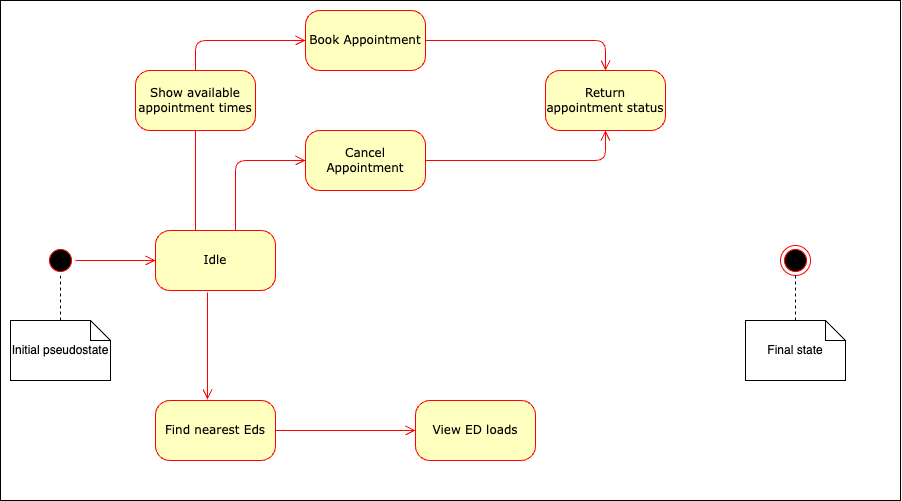

The diagram above was exported from draw.io. Its source (the exported page's mxGraphModel, read from the mxfile embedded in the PNG):
<mxGraphModel dx="1868" dy="2009" grid="1" gridSize="10" guides="1" tooltips="1" connect="1" arrows="1" fold="1" page="1" pageScale="1" pageWidth="850" pageHeight="1100" math="0" shadow="0">
  <root>
    <mxCell id="0" />
    <mxCell id="1" parent="0" />
    <mxCell id="mAZV5Jtq3yTcwK52YCa0-1" value="" style="rounded=0;whiteSpace=wrap;html=1;" vertex="1" parent="1">
      <mxGeometry x="-10" y="-10" width="900" height="500" as="geometry" />
    </mxCell>
    <mxCell id="cNdOOf4kcGnMdNq4-YE--1" value="" style="ellipse;html=1;shape=startState;fillColor=#000000;strokeColor=#ff0000;rounded=1;shadow=0;comic=0;labelBackgroundColor=none;fontFamily=Verdana;fontSize=12;fontColor=#000000;align=center;direction=south;" parent="1" vertex="1">
      <mxGeometry x="35" y="235" width="30" height="30" as="geometry" />
    </mxCell>
    <mxCell id="cNdOOf4kcGnMdNq4-YE--2" value="Find nearest Eds" style="rounded=1;whiteSpace=wrap;html=1;arcSize=24;fillColor=#ffffc0;strokeColor=#ff0000;shadow=0;comic=0;labelBackgroundColor=none;fontFamily=Verdana;fontSize=12;fontColor=#000000;align=center;" parent="1" vertex="1">
      <mxGeometry x="145" y="390" width="120" height="60" as="geometry" />
    </mxCell>
    <mxCell id="cNdOOf4kcGnMdNq4-YE--40" style="edgeStyle=orthogonalEdgeStyle;rounded=1;orthogonalLoop=1;jettySize=auto;html=1;entryX=0;entryY=0.5;entryDx=0;entryDy=0;strokeColor=#FF0000;endArrow=open;endFill=0;endSize=8;" parent="1" source="cNdOOf4kcGnMdNq4-YE--3" target="cNdOOf4kcGnMdNq4-YE--37" edge="1">
      <mxGeometry relative="1" as="geometry">
        <Array as="points">
          <mxPoint x="225" y="150" />
        </Array>
      </mxGeometry>
    </mxCell>
    <mxCell id="cNdOOf4kcGnMdNq4-YE--3" value="Idle" style="rounded=1;whiteSpace=wrap;html=1;arcSize=24;fillColor=#ffffc0;strokeColor=#ff0000;shadow=0;comic=0;labelBackgroundColor=none;fontFamily=Verdana;fontSize=12;fontColor=#000000;align=center;" parent="1" vertex="1">
      <mxGeometry x="145" y="220" width="120" height="60" as="geometry" />
    </mxCell>
    <mxCell id="Czi3kBhky6FV9eZF9wO6-2" style="edgeStyle=orthogonalEdgeStyle;rounded=1;orthogonalLoop=1;jettySize=auto;html=1;entryX=0.5;entryY=0;entryDx=0;entryDy=0;strokeColor=#FF0000;endArrow=open;endFill=0;endSize=8;" parent="1" source="cNdOOf4kcGnMdNq4-YE--5" target="cNdOOf4kcGnMdNq4-YE--43" edge="1">
      <mxGeometry relative="1" as="geometry" />
    </mxCell>
    <mxCell id="cNdOOf4kcGnMdNq4-YE--5" value="Book Appointment" style="rounded=1;whiteSpace=wrap;html=1;arcSize=24;fillColor=#ffffc0;strokeColor=#ff0000;shadow=0;comic=0;labelBackgroundColor=none;fontFamily=Verdana;fontSize=12;fontColor=#000000;align=center;" parent="1" vertex="1">
      <mxGeometry x="295" width="120" height="60" as="geometry" />
    </mxCell>
    <mxCell id="cNdOOf4kcGnMdNq4-YE--9" value="View ED loads" style="rounded=1;whiteSpace=wrap;html=1;arcSize=24;fillColor=#ffffc0;strokeColor=#ff0000;shadow=0;comic=0;labelBackgroundColor=none;fontFamily=Verdana;fontSize=12;fontColor=#000000;align=center;" parent="1" vertex="1">
      <mxGeometry x="405" y="390" width="120" height="60" as="geometry" />
    </mxCell>
    <mxCell id="cNdOOf4kcGnMdNq4-YE--22" style="edgeStyle=orthogonalEdgeStyle;html=1;labelBackgroundColor=none;endArrow=open;endSize=8;strokeColor=#ff0000;fontFamily=Verdana;fontSize=12;align=left;" parent="1" source="cNdOOf4kcGnMdNq4-YE--1" target="cNdOOf4kcGnMdNq4-YE--3" edge="1">
      <mxGeometry relative="1" as="geometry" />
    </mxCell>
    <mxCell id="cNdOOf4kcGnMdNq4-YE--23" style="edgeStyle=orthogonalEdgeStyle;html=1;labelBackgroundColor=none;endArrow=open;endSize=8;strokeColor=#ff0000;fontFamily=Verdana;fontSize=12;align=left;entryX=0.5;entryY=1;entryDx=0;entryDy=0;" parent="1" source="cNdOOf4kcGnMdNq4-YE--3" target="cNdOOf4kcGnMdNq4-YE--41" edge="1">
      <mxGeometry relative="1" as="geometry">
        <Array as="points">
          <mxPoint x="185" y="60" />
          <mxPoint x="185" y="60" />
        </Array>
      </mxGeometry>
    </mxCell>
    <mxCell id="cNdOOf4kcGnMdNq4-YE--25" style="edgeStyle=orthogonalEdgeStyle;html=1;labelBackgroundColor=none;endArrow=open;endSize=8;strokeColor=#ff0000;fontFamily=Verdana;fontSize=12;align=left;exitX=0.433;exitY=1.033;exitDx=0;exitDy=0;exitPerimeter=0;entryX=0.433;entryY=-0.017;entryDx=0;entryDy=0;entryPerimeter=0;" parent="1" source="cNdOOf4kcGnMdNq4-YE--3" target="cNdOOf4kcGnMdNq4-YE--2" edge="1">
      <mxGeometry relative="1" as="geometry">
        <mxPoint x="175" y="330" as="sourcePoint" />
        <mxPoint x="285" y="310" as="targetPoint" />
      </mxGeometry>
    </mxCell>
    <mxCell id="cNdOOf4kcGnMdNq4-YE--26" style="edgeStyle=orthogonalEdgeStyle;html=1;exitX=1;exitY=0.5;entryX=0;entryY=0.5;labelBackgroundColor=none;endArrow=open;endSize=8;strokeColor=#ff0000;fontFamily=Verdana;fontSize=12;align=left;" parent="1" source="cNdOOf4kcGnMdNq4-YE--2" target="cNdOOf4kcGnMdNq4-YE--9" edge="1">
      <mxGeometry relative="1" as="geometry" />
    </mxCell>
    <mxCell id="cNdOOf4kcGnMdNq4-YE--32" value="" style="ellipse;html=1;shape=endState;fillColor=#000000;strokeColor=#ff0000;rounded=1;shadow=0;comic=0;labelBackgroundColor=none;fontFamily=Verdana;fontSize=12;fontColor=#000000;align=center;" parent="1" vertex="1">
      <mxGeometry x="770" y="235" width="30" height="30" as="geometry" />
    </mxCell>
    <mxCell id="cNdOOf4kcGnMdNq4-YE--35" style="edgeStyle=orthogonalEdgeStyle;rounded=0;orthogonalLoop=1;jettySize=auto;html=1;dashed=1;endArrow=none;endFill=0;" parent="1" source="cNdOOf4kcGnMdNq4-YE--33" target="cNdOOf4kcGnMdNq4-YE--1" edge="1">
      <mxGeometry relative="1" as="geometry" />
    </mxCell>
    <mxCell id="cNdOOf4kcGnMdNq4-YE--33" value="Initial pseudostate" style="shape=note;size=20;whiteSpace=wrap;html=1;" parent="1" vertex="1">
      <mxGeometry y="310" width="100" height="60" as="geometry" />
    </mxCell>
    <mxCell id="cNdOOf4kcGnMdNq4-YE--36" style="edgeStyle=orthogonalEdgeStyle;rounded=0;orthogonalLoop=1;jettySize=auto;html=1;endArrow=none;endFill=0;dashed=1;" parent="1" source="cNdOOf4kcGnMdNq4-YE--34" target="cNdOOf4kcGnMdNq4-YE--32" edge="1">
      <mxGeometry relative="1" as="geometry" />
    </mxCell>
    <mxCell id="cNdOOf4kcGnMdNq4-YE--34" value="Final state" style="shape=note;size=20;whiteSpace=wrap;html=1;" parent="1" vertex="1">
      <mxGeometry x="735" y="310" width="100" height="60" as="geometry" />
    </mxCell>
    <mxCell id="Czi3kBhky6FV9eZF9wO6-1" style="edgeStyle=orthogonalEdgeStyle;rounded=1;orthogonalLoop=1;jettySize=auto;html=1;entryX=0.5;entryY=1;entryDx=0;entryDy=0;strokeColor=#FF0000;endArrow=open;endFill=0;endSize=8;" parent="1" source="cNdOOf4kcGnMdNq4-YE--37" target="cNdOOf4kcGnMdNq4-YE--43" edge="1">
      <mxGeometry relative="1" as="geometry" />
    </mxCell>
    <mxCell id="cNdOOf4kcGnMdNq4-YE--37" value="Cancel Appointment" style="rounded=1;whiteSpace=wrap;html=1;arcSize=24;fillColor=#ffffc0;strokeColor=#ff0000;shadow=0;comic=0;labelBackgroundColor=none;fontFamily=Verdana;fontSize=12;fontColor=#000000;align=center;" parent="1" vertex="1">
      <mxGeometry x="295" y="120" width="120" height="60" as="geometry" />
    </mxCell>
    <mxCell id="cNdOOf4kcGnMdNq4-YE--42" style="edgeStyle=orthogonalEdgeStyle;rounded=1;orthogonalLoop=1;jettySize=auto;html=1;entryX=0;entryY=0.5;entryDx=0;entryDy=0;strokeColor=#FF0000;endArrow=open;endFill=0;endSize=8;" parent="1" source="cNdOOf4kcGnMdNq4-YE--41" target="cNdOOf4kcGnMdNq4-YE--5" edge="1">
      <mxGeometry relative="1" as="geometry">
        <Array as="points">
          <mxPoint x="185" y="30" />
        </Array>
      </mxGeometry>
    </mxCell>
    <mxCell id="cNdOOf4kcGnMdNq4-YE--41" value="Show available appointment times" style="rounded=1;whiteSpace=wrap;html=1;arcSize=24;fillColor=#ffffc0;strokeColor=#ff0000;shadow=0;comic=0;labelBackgroundColor=none;fontFamily=Verdana;fontSize=12;fontColor=#000000;align=center;" parent="1" vertex="1">
      <mxGeometry x="125" y="60" width="120" height="60" as="geometry" />
    </mxCell>
    <mxCell id="cNdOOf4kcGnMdNq4-YE--43" value="Return appointment status" style="rounded=1;whiteSpace=wrap;html=1;arcSize=24;fillColor=#ffffc0;strokeColor=#ff0000;shadow=0;comic=0;labelBackgroundColor=none;fontFamily=Verdana;fontSize=12;fontColor=#000000;align=center;" parent="1" vertex="1">
      <mxGeometry x="535" y="60" width="120" height="60" as="geometry" />
    </mxCell>
  </root>
</mxGraphModel>